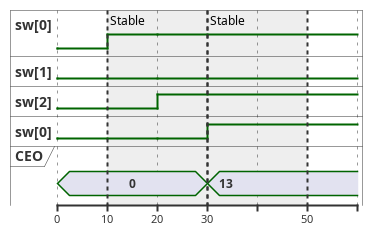

The diagram above was rendered by PlantUML. Its source (embedded in the PNG):
@startuml

binary "sw[0]" as s0
binary "sw[1]" as s1
binary "sw[2]" as s2
binary "sw[0]" as s3
concise CEO

@0
s0 is low
s1 is low
s2 is low
s3 is low
CEO is 0

@10
s0 is high
s1 is low
s2 is low
s3 is low

@20
s0 is high
s1 is low
s2 is high
s3 is low

@30
s0 is high
s1 is low
s2 is high
s3 is high
CEO is 13

@50


highlight 10 to 30 : Stable
highlight 30 to 50 : Stable
@enduml